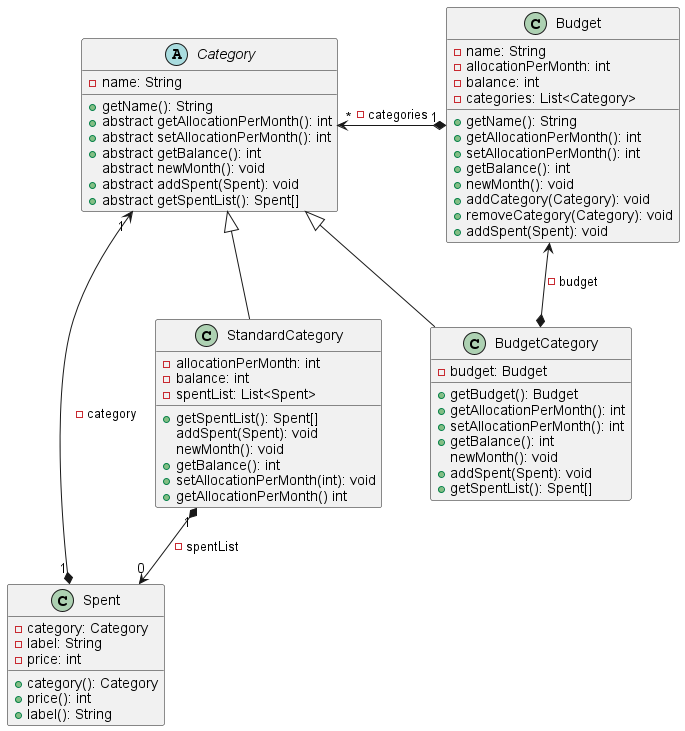

The diagram above was rendered by PlantUML. Its source (embedded in the PNG):
@startuml
'https://plantuml.com/class-diagram

abstract class Category {
    -name: String

    +getName(): String
    +abstract getAllocationPerMonth(): int
    +abstract setAllocationPerMonth(): int
    +abstract getBalance(): int
    abstract newMonth(): void
    +abstract addSpent(Spent): void
    +abstract getSpentList(): Spent[]
}
class StandardCategory {
    -allocationPerMonth: int
    -balance: int
    -spentList: List<Spent>

    +getSpentList(): Spent[]
    addSpent(Spent): void
    newMonth(): void
    +getBalance(): int
    +setAllocationPerMonth(int): void
    +getAllocationPerMonth() int
}
class BudgetCategory {
    -budget: Budget

    +getBudget(): Budget
    +getAllocationPerMonth(): int
    +setAllocationPerMonth(): int
    +getBalance(): int
    newMonth(): void
    +addSpent(Spent): void
    +getSpentList(): Spent[]
}
class Budget {
    -name: String
    -allocationPerMonth: int
    -balance: int
    -categories: List<Category>

    +getName(): String
    +getAllocationPerMonth(): int
    +setAllocationPerMonth(): int
    +getBalance(): int
    +newMonth(): void
    +addCategory(Category): void
    +removeCategory(Category): void
    +addSpent(Spent): void
}
class Spent {
    -category: Category
    -label: String
    -price: int

    +category(): Category
    +price(): int
    +label(): String
}

Category <|-- StandardCategory
Category <|-- BudgetCategory

Budget <--* BudgetCategory : -budget
Category "*" <-right-* "1" Budget : -categories
Category "1" <-right-* "1" Spent : -category
StandardCategory "1" *--> "0" Spent : -spentList

@enduml